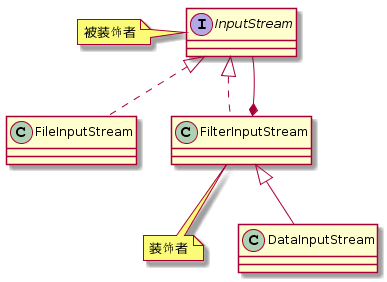

The diagram above was rendered by PlantUML. Its source (embedded in the PNG):
@startuml
interface InputStream
note left: 被装饰者
class FileInputStream
class FilterInputStream
note bottom: 装饰者
class DataInputStream

InputStream <|.. FileInputStream
InputStream <|.. FilterInputStream
InputStream --* FilterInputStream
FilterInputStream <|-- DataInputStream
@enduml